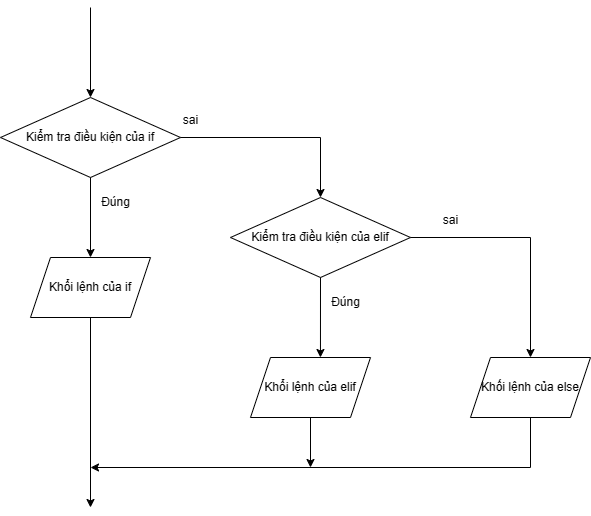

The diagram above was exported from draw.io. Its source (the exported page's mxGraphModel, read from the mxfile embedded in the PNG):
<mxGraphModel dx="1426" dy="759" grid="1" gridSize="10" guides="1" tooltips="1" connect="1" arrows="1" fold="1" page="1" pageScale="1" pageWidth="850" pageHeight="1100" math="0" shadow="0">
  <root>
    <mxCell id="0" />
    <mxCell id="1" parent="0" />
    <mxCell id="yQ5SIxugCICGGzLi3IjK-1" value="Kiểm tra điều kiện của if" style="rhombus;whiteSpace=wrap;html=1;" parent="1" vertex="1">
      <mxGeometry x="70" y="200" width="180" height="80" as="geometry" />
    </mxCell>
    <mxCell id="yQ5SIxugCICGGzLi3IjK-2" value="" style="endArrow=classic;html=1;rounded=0;exitX=0.5;exitY=1;exitDx=0;exitDy=0;" parent="1" source="yQ5SIxugCICGGzLi3IjK-1" edge="1">
      <mxGeometry width="50" height="50" relative="1" as="geometry">
        <mxPoint x="200" y="360" as="sourcePoint" />
        <mxPoint x="160" y="360" as="targetPoint" />
      </mxGeometry>
    </mxCell>
    <mxCell id="yQ5SIxugCICGGzLi3IjK-6" value="" style="endArrow=classic;html=1;rounded=0;entryX=0.5;entryY=0;entryDx=0;entryDy=0;" parent="1" target="yQ5SIxugCICGGzLi3IjK-1" edge="1">
      <mxGeometry width="50" height="50" relative="1" as="geometry">
        <mxPoint x="160" y="110" as="sourcePoint" />
        <mxPoint x="210" y="330" as="targetPoint" />
      </mxGeometry>
    </mxCell>
    <mxCell id="2NlRAUnd_Y7b3TqbW8jr-2" value="Kiểm tra điều kiện của elif" style="rhombus;whiteSpace=wrap;html=1;" vertex="1" parent="1">
      <mxGeometry x="300" y="300" width="180" height="80" as="geometry" />
    </mxCell>
    <mxCell id="2NlRAUnd_Y7b3TqbW8jr-4" value="Khổi lệnh của if" style="shape=parallelogram;perimeter=parallelogramPerimeter;whiteSpace=wrap;html=1;fixedSize=1;" vertex="1" parent="1">
      <mxGeometry x="100" y="360" width="120" height="60" as="geometry" />
    </mxCell>
    <mxCell id="2NlRAUnd_Y7b3TqbW8jr-5" value="Khổi lệnh của elif" style="shape=parallelogram;perimeter=parallelogramPerimeter;whiteSpace=wrap;html=1;fixedSize=1;" vertex="1" parent="1">
      <mxGeometry x="320" y="460" width="120" height="60" as="geometry" />
    </mxCell>
    <mxCell id="2NlRAUnd_Y7b3TqbW8jr-6" value="" style="endArrow=classic;html=1;rounded=0;exitX=1;exitY=0.5;exitDx=0;exitDy=0;entryX=0.5;entryY=0;entryDx=0;entryDy=0;" edge="1" parent="1" source="yQ5SIxugCICGGzLi3IjK-1" target="2NlRAUnd_Y7b3TqbW8jr-2">
      <mxGeometry width="50" height="50" relative="1" as="geometry">
        <mxPoint x="400" y="420" as="sourcePoint" />
        <mxPoint x="450" y="370" as="targetPoint" />
        <Array as="points">
          <mxPoint x="390" y="240" />
        </Array>
      </mxGeometry>
    </mxCell>
    <mxCell id="2NlRAUnd_Y7b3TqbW8jr-7" value="" style="endArrow=classic;html=1;rounded=0;exitX=1;exitY=0.5;exitDx=0;exitDy=0;entryX=0.5;entryY=0;entryDx=0;entryDy=0;" edge="1" parent="1" source="2NlRAUnd_Y7b3TqbW8jr-2" target="2NlRAUnd_Y7b3TqbW8jr-8">
      <mxGeometry width="50" height="50" relative="1" as="geometry">
        <mxPoint x="400" y="420" as="sourcePoint" />
        <mxPoint x="600" y="440" as="targetPoint" />
        <Array as="points">
          <mxPoint x="600" y="340" />
        </Array>
      </mxGeometry>
    </mxCell>
    <mxCell id="2NlRAUnd_Y7b3TqbW8jr-8" value="Khối lệnh của else" style="shape=parallelogram;perimeter=parallelogramPerimeter;whiteSpace=wrap;html=1;fixedSize=1;" vertex="1" parent="1">
      <mxGeometry x="540" y="460" width="120" height="60" as="geometry" />
    </mxCell>
    <mxCell id="2NlRAUnd_Y7b3TqbW8jr-9" value="" style="endArrow=classic;html=1;rounded=0;exitX=0.5;exitY=1;exitDx=0;exitDy=0;entryX=0.583;entryY=0;entryDx=0;entryDy=0;entryPerimeter=0;" edge="1" parent="1" source="2NlRAUnd_Y7b3TqbW8jr-2" target="2NlRAUnd_Y7b3TqbW8jr-5">
      <mxGeometry width="50" height="50" relative="1" as="geometry">
        <mxPoint x="400" y="420" as="sourcePoint" />
        <mxPoint x="450" y="370" as="targetPoint" />
      </mxGeometry>
    </mxCell>
    <mxCell id="2NlRAUnd_Y7b3TqbW8jr-10" value="" style="endArrow=classic;html=1;rounded=0;exitX=0.5;exitY=1;exitDx=0;exitDy=0;" edge="1" parent="1" source="2NlRAUnd_Y7b3TqbW8jr-4">
      <mxGeometry width="50" height="50" relative="1" as="geometry">
        <mxPoint x="400" y="420" as="sourcePoint" />
        <mxPoint x="160" y="610" as="targetPoint" />
      </mxGeometry>
    </mxCell>
    <mxCell id="2NlRAUnd_Y7b3TqbW8jr-11" value="" style="endArrow=classic;html=1;rounded=0;exitX=0.5;exitY=1;exitDx=0;exitDy=0;" edge="1" parent="1" source="2NlRAUnd_Y7b3TqbW8jr-8">
      <mxGeometry width="50" height="50" relative="1" as="geometry">
        <mxPoint x="400" y="420" as="sourcePoint" />
        <mxPoint x="160" y="570" as="targetPoint" />
        <Array as="points">
          <mxPoint x="600" y="570" />
        </Array>
      </mxGeometry>
    </mxCell>
    <mxCell id="2NlRAUnd_Y7b3TqbW8jr-12" value="" style="endArrow=classic;html=1;rounded=0;exitX=0.5;exitY=1;exitDx=0;exitDy=0;" edge="1" parent="1" source="2NlRAUnd_Y7b3TqbW8jr-5">
      <mxGeometry width="50" height="50" relative="1" as="geometry">
        <mxPoint x="400" y="420" as="sourcePoint" />
        <mxPoint x="380" y="570" as="targetPoint" />
      </mxGeometry>
    </mxCell>
    <mxCell id="2NlRAUnd_Y7b3TqbW8jr-13" value="sai" style="text;html=1;align=center;verticalAlign=middle;resizable=0;points=[];autosize=1;strokeColor=none;fillColor=none;" vertex="1" parent="1">
      <mxGeometry x="240" y="208" width="40" height="30" as="geometry" />
    </mxCell>
    <mxCell id="2NlRAUnd_Y7b3TqbW8jr-14" value="sai" style="text;html=1;align=center;verticalAlign=middle;resizable=0;points=[];autosize=1;strokeColor=none;fillColor=none;" vertex="1" parent="1">
      <mxGeometry x="500" y="308" width="40" height="30" as="geometry" />
    </mxCell>
    <mxCell id="2NlRAUnd_Y7b3TqbW8jr-15" value="Đúng" style="text;html=1;align=center;verticalAlign=middle;resizable=0;points=[];autosize=1;strokeColor=none;fillColor=none;" vertex="1" parent="1">
      <mxGeometry x="390" y="390" width="50" height="30" as="geometry" />
    </mxCell>
    <mxCell id="2NlRAUnd_Y7b3TqbW8jr-16" value="Đúng" style="text;html=1;align=center;verticalAlign=middle;resizable=0;points=[];autosize=1;strokeColor=none;fillColor=none;" vertex="1" parent="1">
      <mxGeometry x="160" y="290" width="50" height="30" as="geometry" />
    </mxCell>
  </root>
</mxGraphModel>